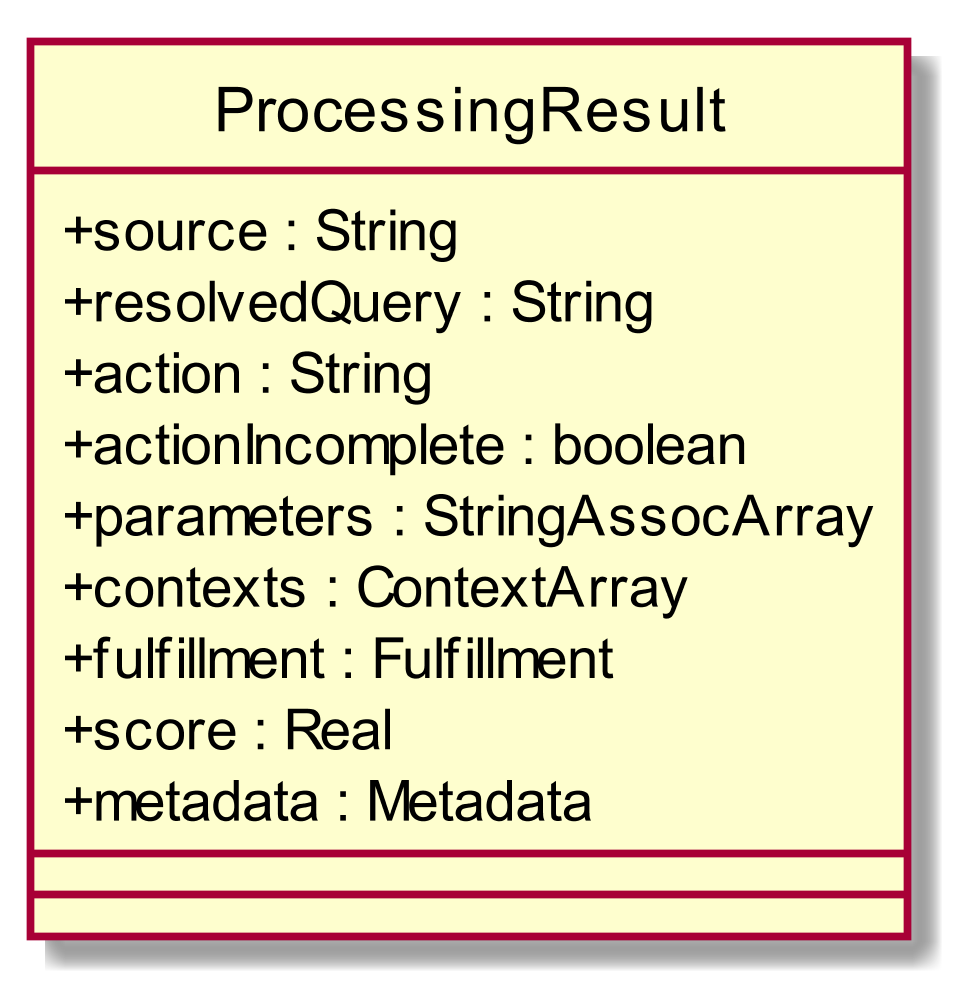

The diagram above was rendered by PlantUML. Its source (embedded in the PNG):
@startuml
scale 1000*1000
skinparam classAttributeIconSize 0
class ProcessingResult{
+ source : String
+ resolvedQuery : String
+ action : String
+ actionIncomplete : boolean
+ parameters : StringAssocArray
+ contexts : ContextArray
+ fulfillment : Fulfillment
+ score : Real
+ metadata : Metadata
__
__

}
hide circle
@enduml